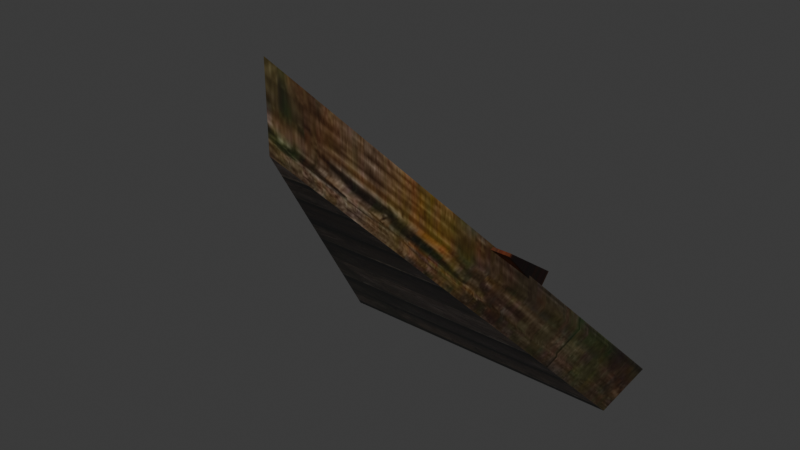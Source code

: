 # Source: DA_T3_Roof_Medium_Triangle_Diagonal_Inverted.blend  (saved by Blender 5.0.118; exported with 4.5.12 LTS)
import bpy
from mathutils import Matrix  # noqa: F401  (used for matrix-valued properties, if any)

bpy.ops.wm.read_factory_settings(use_empty=True)
scene = bpy.context.scene
scene.name = 'Scene'

# ---- collections
col_collection = bpy.data.collections.new('Collection'); scene.collection.children.link(col_collection)

# ---- images (referenced by path relative to the original .blend; pixels are not part of the script)
import os
ASSET_DIR = os.environ.get("B2B_ASSET_DIR", "")  # directory of the original .blend (textures are referenced by path, not embedded)
HERE = os.path.dirname(os.path.abspath(__file__))  # packed textures are extracted next to this script under _unpacked/

def load_image(name, relpath, width, height, colorspace="sRGB"):
    """Load a texture the original file referenced (path relative to the .blend, or extracted next to this script)."""
    p = next((c for c in (os.path.join(HERE, relpath), os.path.join(ASSET_DIR, relpath)) if relpath and os.path.exists(c)), "")
    if p:
        img = bpy.data.images.load(p, check_existing=True)
        img.name = name
    else:  # same state as the original file: an image datablock whose file is absent (Cycles renders it pink)
        img = bpy.data.images.new(name, width, height)
        img.source = "FILE"
        img.filepath = "//" + (relpath or name)
    img.colorspace_settings.name = colorspace
    return img
img_t_tier3_roof_bcc_array_0_jpg = load_image('T_Tier3_Roof_BCC_Array_0.jpg', '_unpacked/T_Tier3_Roof_BCC_Array_0.6a589c66.jpg', 1024, 1024, 'sRGB')
img_t_tier1_wall_bcc_jpg = load_image('T_Tier1_Wall_BCC.jpg', '_unpacked/T_Tier1_Wall_BCC.939bb396.jpg', 1024, 1024, 'sRGB')
img_t_tier1_trim_bcc_array_0_jpg = load_image('T_Tier1_Trim_BCC_Array_0.jpg', '_unpacked/T_Tier1_Trim_BCC_Array_0.1f2972ea.jpg', 1024, 1024, 'sRGB')

# ---- materials (node trees are filled in below, after node groups)
mat_mi_tier3_roof_03 = bpy.data.materials.new('MI_Tier3_Roof_03')
mat_mi_modular_set_tier1_wall_v2 = bpy.data.materials.new('MI_Modular_Set_Tier1_Wall_v2')
mat_mi_modular_set_tier_trim = bpy.data.materials.new('MI_Modular_Set_Tier_Trim')

# ---- material node trees
mat_mi_tier3_roof_03.use_nodes = True; mat_mi_tier3_roof_03.node_tree.nodes.clear()
_N = mat_mi_tier3_roof_03.node_tree.nodes; _L = mat_mi_tier3_roof_03.node_tree.links
n0 = _N.new('ShaderNodeOutputMaterial'); n0.name = 'Material Output'; n0.location = (400, 0)
n1 = _N.new('ShaderNodeBsdfPrincipled'); n1.name = 'Principled BSDF'; n1.location = (100, 0)
n2 = _N.new('ShaderNodeTexImage'); n2.name = 'Image Texture'; n2.location = (-600, 400)
n2.image = img_t_tier3_roof_bcc_array_0_jpg
_L.new(n1.outputs[0], n0.inputs[0])
_L.new(n2.outputs[0], n1.inputs[0])
n0.is_active_output = True
mat_mi_modular_set_tier1_wall_v2.use_nodes = True; mat_mi_modular_set_tier1_wall_v2.node_tree.nodes.clear()
_N = mat_mi_modular_set_tier1_wall_v2.node_tree.nodes; _L = mat_mi_modular_set_tier1_wall_v2.node_tree.links
n0 = _N.new('ShaderNodeOutputMaterial'); n0.name = 'Material Output'; n0.location = (400, 0)
n1 = _N.new('ShaderNodeBsdfPrincipled'); n1.name = 'Principled BSDF'; n1.location = (100, 0)
n2 = _N.new('ShaderNodeTexImage'); n2.name = 'Image Texture'; n2.location = (-600, 400)
n2.image = img_t_tier1_wall_bcc_jpg
_L.new(n1.outputs[0], n0.inputs[0])
_L.new(n2.outputs[0], n1.inputs[0])
n0.is_active_output = True
mat_mi_modular_set_tier_trim.use_nodes = True; mat_mi_modular_set_tier_trim.node_tree.nodes.clear()
_N = mat_mi_modular_set_tier_trim.node_tree.nodes; _L = mat_mi_modular_set_tier_trim.node_tree.links
n0 = _N.new('ShaderNodeOutputMaterial'); n0.name = 'Material Output'; n0.location = (400, 0)
n1 = _N.new('ShaderNodeBsdfPrincipled'); n1.name = 'Principled BSDF'; n1.location = (100, 0)
n2 = _N.new('ShaderNodeTexImage'); n2.name = 'Image Texture'; n2.location = (-600, 400)
n2.image = img_t_tier1_trim_bcc_array_0_jpg
_L.new(n1.outputs[0], n0.inputs[0])
_L.new(n2.outputs[0], n1.inputs[0])
n0.is_active_output = True

# ---- world
world_world = bpy.data.worlds.new('World'); scene.world = world_world
world_world.use_nodes = True; world_world.node_tree.nodes.clear()
_N = world_world.node_tree.nodes; _L = world_world.node_tree.links
n0 = _N.new('ShaderNodeOutputWorld'); n0.name = 'World Output'; n0.location = (200, 100)
n1 = _N.new('ShaderNodeBackground'); n1.name = 'Background'; n1.location = (-200, 100)
n1.inputs[0].default_value = (0.05088, 0.05088, 0.05088, 1.0)
_L.new(n1.outputs[0], n0.inputs[0])
n0.is_active_output = True
world_world.color = (0.05088, 0.05088, 0.05088)
world_world.sun_shadow_jitter_overblur = 0.0

# ---- meshes
me_da_t3_roof_medium_triangle_diagonal_inverted = bpy.data.meshes.new('DA_T3_Roof_Medium_Triangle_Diagonal_Inverted')
me_da_t3_roof_medium_triangle_diagonal_inverted.from_pydata([(-0.0009554, -0.8661, 0.6436), (0.7804, 0.4833, -0.8866), (-0.7629, 0.4639, -0.9173), (-0.0004921, -0.8661, 0.9373), (0.8453, 0.5957, -0.7573), (-0.8476, 0.5992, -0.7573), (-0.12, -0.07173, 0.09392), (-0.1202, -0.3534, 0.3525), (0.1959, -0.07375, 0.09221), (0.1957, -0.3554, 0.3508), (-0.1203, -0.1121, 0.05252), (0.1956, -0.1142, 0.05081), (-0.1205, -0.3631, 0.3416), (0.1954, -0.3651, 0.3399), (-0.12, -0.07173, 0.09392), (-0.1203, -0.1121, 0.05252), (-0.1205, -0.3631, 0.3416), (-0.1202, -0.3534, 0.3525), (-0.12, -0.07173, 0.09392), (0.1959, -0.07375, 0.09221), (0.1956, -0.1142, 0.05081), (-0.1203, -0.1121, 0.05252), (0.1959, -0.07375, 0.09221), (0.1957, -0.3554, 0.3508), (0.1954, -0.3651, 0.3399), (0.1956, -0.1142, 0.05081), (-0.1202, -0.3534, 0.3525), (-0.1205, -0.3631, 0.3416), (0.1954, -0.3651, 0.3399), (0.1957, -0.3554, 0.3508), (-0.1877, 0.4588, -0.5084), (-0.1879, 0.1615, -0.2523), (0.2433, 0.4567, -0.5102), (0.2431, 0.1594, -0.2541), (-0.1881, 0.4168, -0.5494), (0.2429, 0.4146, -0.5512), (-0.1883, 0.1513, -0.2636), (0.2427, 0.1492, -0.2654), (-0.1881, 0.4168, -0.5494), (-0.1883, 0.1513, -0.2636), (-0.1879, 0.1615, -0.2523), (-0.1877, 0.4588, -0.5084), (-0.1877, 0.4588, -0.5084), (0.2433, 0.4567, -0.5102), (0.2429, 0.4146, -0.5512), (-0.1881, 0.4168, -0.5494), (0.2429, 0.4146, -0.5512), (0.2433, 0.4567, -0.5102), (0.2431, 0.1594, -0.2541), (0.2427, 0.1492, -0.2654), (-0.1879, 0.1615, -0.2523), (-0.1883, 0.1513, -0.2636), (0.2427, 0.1492, -0.2654), (0.2431, 0.1594, -0.2541), (0.1445, 0.2173, -0.1854), (0.1442, -0.08332, 0.02679), (0.5382, 0.2153, -0.1871), (0.538, -0.08533, 0.0251), (0.144, 0.1554, -0.2528), (0.5378, 0.1534, -0.2545), (0.1438, -0.09297, 0.01606), (0.5375, -0.09497, 0.01437), (0.144, 0.1554, -0.2528), (0.1438, -0.09297, 0.01606), (0.1442, -0.08332, 0.02679), (0.1445, 0.2173, -0.1854), (0.1445, 0.2173, -0.1854), (0.5382, 0.2153, -0.1871), (0.5378, 0.1534, -0.2545), (0.144, 0.1554, -0.2528), (0.5378, 0.1534, -0.2545), (0.5382, 0.2153, -0.1871), (0.538, -0.08533, 0.0251), (0.5375, -0.09497, 0.01437), (0.1442, -0.08332, 0.02679), (0.1438, -0.09297, 0.01606), (0.5375, -0.09497, 0.01437), (0.538, -0.08533, 0.0251), (-0.3748, 0.1798, -0.2117), (-0.3749, -0.08661, 0.03974), (-0.1219, 0.178, -0.2132), (-0.1221, -0.08845, 0.03819), (-0.375, 0.1312, -0.2263), (-0.1222, 0.1468, -0.2504), (-0.3752, -0.09546, 0.02989), (-0.1223, -0.0973, 0.02834), (-0.3748, 0.1798, -0.2117), (-0.375, 0.1312, -0.2263), (-0.3752, -0.09546, 0.02989), (-0.3749, -0.08661, 0.03974), (-0.3748, 0.1798, -0.2117), (-0.1219, 0.178, -0.2132), (-0.1222, 0.1468, -0.2504), (-0.375, 0.1312, -0.2263), (-0.1219, 0.178, -0.2132), (-0.1221, -0.08845, 0.03819), (-0.1223, -0.0973, 0.02834), (-0.1222, 0.1468, -0.2504), (-0.3749, -0.08661, 0.03974), (-0.3752, -0.09546, 0.02989), (-0.1223, -0.0973, 0.02834), (-0.1221, -0.08845, 0.03819), (-0.000626, -0.8661, 0.5625), (-0.7538, 0.4367, -0.9449), (0.7516, 0.4333, -0.9449), (0.7804, 0.4833, -0.8866), (-0.0009554, -0.8661, 0.6436), (-0.000626, -0.8661, 0.5625), (0.7516, 0.4333, -0.9449), (0.7516, 0.4333, -0.9449), (-0.7538, 0.4367, -0.9449), (-0.7629, 0.4639, -0.9173), (0.7804, 0.4833, -0.8866), (-0.7629, 0.4639, -0.9173), (-0.000626, -0.8661, 0.5625), (-0.0009554, -0.8661, 0.6436), (-0.7538, 0.4367, -0.9449), (0.8453, 0.5957, -0.7573), (-0.7629, 0.4639, -0.9173), (-0.8476, 0.5992, -0.7573), (0.7804, 0.4833, -0.8866), (-0.7629, 0.4639, -0.9173), (-0.0009554, -0.8661, 0.6436), (-0.8476, 0.5992, -0.7573), (-0.0004921, -0.8661, 0.9373), (0.8453, 0.5957, -0.7573), (-0.0004921, -0.8661, 0.9373), (-0.0009554, -0.8661, 0.6436), (0.7804, 0.4833, -0.8866)], [], [(0, 1, 2), (3, 4, 5), (6, 7, 8), (7, 9, 8), (10, 11, 12), (12, 11, 13), (14, 15, 16), (16, 17, 14), (18, 19, 20), (20, 21, 18), (22, 23, 24), (24, 25, 22), (26, 27, 28), (28, 29, 26), (30, 31, 32), (31, 33, 32), (34, 35, 36), (36, 35, 37), (38, 39, 40), (40, 41, 38), (42, 43, 44), (44, 45, 42), (46, 47, 48), (48, 49, 46), (50, 51, 52), (52, 53, 50), (54, 55, 56), (55, 57, 56), (58, 59, 60), (60, 59, 61), (62, 63, 64), (64, 65, 62), (66, 67, 68), (68, 69, 66), (70, 71, 72), (72, 73, 70), (74, 75, 76), (76, 77, 74), (78, 79, 80), (79, 81, 80), (82, 83, 84), (84, 83, 85), (86, 87, 88), (88, 89, 86), (90, 91, 92), (92, 93, 90), (94, 95, 96), (96, 97, 94), (98, 99, 100), (100, 101, 98), (102, 103, 104), (105, 106, 107), (105, 107, 108), (109, 110, 111), (109, 111, 112), (113, 114, 115), (114, 113, 116), (117, 118, 119), (118, 117, 120), (121, 122, 123), (124, 123, 122), (125, 126, 127), (125, 127, 128)])
me_da_t3_roof_medium_triangle_diagonal_inverted.polygons.foreach_set('use_smooth', [True] * 63)
me_da_t3_roof_medium_triangle_diagonal_inverted.polygons.foreach_set('material_index', [0, 0, 0, 0, 0, 0, 0, 0, 0, 0, 0, 0, 0, 0, 0, 0, 0, 0, 0, 0, 0, 0, 0, 0, 0, 0, 0, 0, 0, 0, 0, 0, 0, 0, 0, 0, 0, 0, 0, 0, 0, 0, 0, 0, 0, 0, 0, 0, 0, 0, 1, 2, 2, 2, 2, 2, 2, 2, 2, 2, 2, 2, 2])
_uv = me_da_t3_roof_medium_triangle_diagonal_inverted.uv_layers.new(name='UV0')
_uv.uv.foreach_set('vector', [2.525, -0.3027, 2.92, 1.193, 2.008, 1.193, 0.5835, 0.3101, 0.3142, -0.4004, 0.8521, -0.4023, 0.4944, 0.3213, 0.4951, 0.4331, 0.624, 0.3213, 0.4951, 0.4331, 0.625, 0.4326, 0.624, 0.3213, 0.4944, 0.3213, 0.624, 0.3213, 0.4951, 0.4331, 0.4951, 0.4331, 0.624, 0.3213, 0.625, 0.4326, 0.4944, 0.3213, 0.4944, 0.3213, 0.4951, 0.4331, 0.4951, 0.4331, 0.4951, 0.4331, 0.4944, 0.3213, 0.4944, 0.3213, 0.624, 0.3213, 0.624, 0.3213, 0.624, 0.3213, 0.4944, 0.3213, 0.4944, 0.3213, 0.624, 0.3213, 0.625, 0.4326, 0.625, 0.4326, 0.625, 0.4326, 0.624, 0.3213, 0.624, 0.3213, 0.4951, 0.4331, 0.4951, 0.4331, 0.625, 0.4326, 0.625, 0.4326, 0.625, 0.4326, 0.4951, 0.4331, 0.4944, 0.3213, 0.4951, 0.4331, 0.624, 0.3213, 0.4951, 0.4331, 0.625, 0.4326, 0.624, 0.3213, 0.4944, 0.3213, 0.624, 0.3213, 0.4951, 0.4331, 0.4951, 0.4331, 0.624, 0.3213, 0.625, 0.4326, 0.4944, 0.3213, 0.4951, 0.4331, 0.4951, 0.4331, 0.4951, 0.4331, 0.4944, 0.3213, 0.4944, 0.3213, 0.4944, 0.3213, 0.624, 0.3213, 0.624, 0.3213, 0.624, 0.3213, 0.4944, 0.3213, 0.4944, 0.3213, 0.624, 0.3213, 0.624, 0.3213, 0.625, 0.4326, 0.625, 0.4326, 0.625, 0.4326, 0.624, 0.3213, 0.4951, 0.4331, 0.4951, 0.4331, 0.625, 0.4326, 0.625, 0.4326, 0.625, 0.4326, 0.4951, 0.4331, 0.4944, 0.3213, 0.4951, 0.4331, 0.624, 0.3213, 0.4951, 0.4331, 0.625, 0.4326, 0.624, 0.3213, 0.4944, 0.3213, 0.624, 0.3213, 0.4951, 0.4331, 0.4951, 0.4331, 0.624, 0.3213, 0.625, 0.4326, 0.4944, 0.3213, 0.4951, 0.4331, 0.4951, 0.4331, 0.4951, 0.4331, 0.4944, 0.3213, 0.4944, 0.3213, 0.4944, 0.3213, 0.624, 0.3213, 0.624, 0.3213, 0.624, 0.3213, 0.4944, 0.3213, 0.4944, 0.3213, 0.624, 0.3213, 0.624, 0.3213, 0.625, 0.4326, 0.625, 0.4326, 0.625, 0.4326, 0.624, 0.3213, 0.4951, 0.4331, 0.4951, 0.4331, 0.625, 0.4326, 0.625, 0.4326, 0.625, 0.4326, 0.4951, 0.4331, 0.4944, 0.3213, 0.4951, 0.4331, 0.624, 0.3213, 0.4951, 0.4331, 0.625, 0.4326, 0.624, 0.3213, 0.4944, 0.3213, 0.624, 0.3213, 0.4951, 0.4331, 0.4951, 0.4331, 0.624, 0.3213, 0.625, 0.4326, 0.4944, 0.3213, 0.4944, 0.3213, 0.4951, 0.4331, 0.4951, 0.4331, 0.4951, 0.4331, 0.4944, 0.3213, 0.4944, 0.3213, 0.624, 0.3213, 0.624, 0.3213, 0.624, 0.3213, 0.4944, 0.3213, 0.4944, 0.3213, 0.624, 0.3213, 0.625, 0.4326, 0.625, 0.4326, 0.625, 0.4326, 0.624, 0.3213, 0.624, 0.3213, 0.4951, 0.4331, 0.4951, 0.4331, 0.625, 0.4326, 0.625, 0.4326, 0.625, 0.4326, 0.4951, 0.4331, 0.8408, -0.3809, 1.114, 0.2646, 0.6011, 0.2646, 0.7139, -0.1221, 0.7139, 0.4683, 0.729, 0.4683, 0.7139, -0.1221, 0.729, 0.4683, 0.729, -0.1221, 0.7139, -0.5596, 0.7139, -0.1221, 0.729, -0.1221, 0.7139, -0.5596, 0.729, -0.1221, 0.729, -0.5596, 0.7139, 1.05, 0.729, 0.4683, 0.7139, 0.4683, 0.729, 0.4683, 0.7139, 1.05, 0.729, 1.05, 0.6899, -0.1221, 0.7139, -0.5596, 0.6899, -0.5596, 0.7139, -0.5596, 0.6899, -0.1221, 0.7139, -0.1221, 0.7139, 1.05, 0.7139, 0.4683, 0.6899, 1.05, 0.6899, 0.4683, 0.6899, 1.05, 0.7139, 0.4683, 0.6899, -0.1221, 0.6899, 0.4683, 0.7139, 0.4683, 0.6899, -0.1221, 0.7139, 0.4683, 0.7139, -0.1221])
me_da_t3_roof_medium_triangle_diagonal_inverted.materials.append(mat_mi_tier3_roof_03)
me_da_t3_roof_medium_triangle_diagonal_inverted.materials.append(mat_mi_modular_set_tier1_wall_v2)
me_da_t3_roof_medium_triangle_diagonal_inverted.materials.append(mat_mi_modular_set_tier_trim)
me_da_t3_roof_medium_triangle_diagonal_inverted.update()
me_da_t3_roof_medium_triangle_diagonal_inverted.normals_split_custom_set([tuple(v) for v in zip(*[iter([-0.01971, 0.7527, 0.6581, -0.01971, 0.7527, 0.6581, -0.01971, 0.7527, 0.6581, 0.003946, 0.7528, 0.6582, 0.003945, 0.7528, 0.6582, 0.003945, 0.7528, 0.6582, 0.01186, 0.6367, 0.7711, 0.01186, 0.6366, 0.7711, 0.01186, 0.6367, 0.7711, 0.01186, 0.6366, 0.7711, 0.01186, 0.6366, 0.7711, 0.01186, 0.6367, 0.7711, -0.003943, -0.738, -0.6748, -0.003945, -0.738, -0.6748, -0.003945, -0.738, -0.6748, -0.003945, -0.738, -0.6748, -0.003945, -0.738, -0.6748, -0.003946, -0.738, -0.6748, -0.9999, 0.003952, 0.01185, -0.9999, 0.003952, 0.01186, -0.9999, 0.003967, 0.01186, -0.9999, 0.003967, 0.01186, -0.9999, 0.003959, 0.01186, -0.9999, 0.003952, 0.01185, 0.00393, 0.715, -0.6992, 0.003933, 0.715, -0.6992, 0.003933, 0.715, -0.6992, 0.003933, 0.715, -0.6992, 0.00393, 0.715, -0.6992, 0.00393, 0.715, -0.6992, 0.9999, -0.01177, -0.003922, 0.9999, -0.01176, -0.003924, 0.9999, -0.01177, -0.003938, 0.9999, -0.01177, -0.003938, 0.9999, -0.01175, -0.003919, 0.9999, -0.01177, -0.003922, 0.003944, -0.7415, 0.6709, 0.003904, -0.7415, 0.6709, 0.003921, -0.7415, 0.6709, 0.003921, -0.7415, 0.6709, 0.003921, -0.7415, 0.6709, 0.003944, -0.7415, 0.6709, 0.0118, 0.6413, 0.7672, 0.0118, 0.6413, 0.7672, 0.0118, 0.6413, 0.7672, 0.0118, 0.6413, 0.7672, 0.0118, 0.6413, 0.7672, 0.0118, 0.6413, 0.7672, -0.003943, -0.7304, -0.683, -0.003943, -0.7304, -0.683, -0.003943, -0.7304, -0.683, -0.003943, -0.7304, -0.683, -0.003943, -0.7304, -0.683, -0.003944, -0.7304, -0.683, -0.9999, 0.00395, 0.01187, -0.9999, 0.003972, 0.01186, -0.9999, 0.003937, 0.01185, -0.9999, 0.003937, 0.01185, -0.9999, 0.003951, 0.01187, -0.9999, 0.00395, 0.01187, 0.003964, 0.6992, -0.715, 0.003917, 0.6991, -0.715, 0.003963, 0.6992, -0.715, 0.003963, 0.6992, -0.715, 0.003964, 0.6992, -0.715, 0.003964, 0.6992, -0.715, 0.9999, -0.01179, -0.003918, 0.9999, -0.01174, -0.003925, 0.9999, -0.01176, -0.003917, 0.9999, -0.01176, -0.003917, 0.9999, -0.01176, -0.003923, 0.9999, -0.01179, -0.003918, 0.003931, -0.7415, 0.6709, 0.003929, -0.7415, 0.6709, 0.003943, -0.7415, 0.6709, 0.003943, -0.7415, 0.6709, 0.003944, -0.7415, 0.6709, 0.003931, -0.7415, 0.6709, 0.0118, 0.57, 0.8216, 0.0118, 0.57, 0.8216, 0.0118, 0.57, 0.8216, 0.0118, 0.57, 0.8216, 0.0118, 0.57, 0.8216, 0.0118, 0.57, 0.8216, -0.003933, -0.7304, -0.683, -0.003953, -0.7304, -0.683, -0.003953, -0.7304, -0.683, -0.003953, -0.7304, -0.683, -0.003953, -0.7304, -0.683, -0.003953, -0.7304, -0.683, -0.9999, 0.003953, 0.01185, -0.9999, 0.003954, 0.01186, -0.9999, 0.003943, 0.01185, -0.9999, 0.003943, 0.01185, -0.9999, 0.003951, 0.01185, -0.9999, 0.003953, 0.01185, 0.00393, 0.738, -0.6748, 0.003971, 0.738, -0.6748, 0.00397, 0.738, -0.6748, 0.00397, 0.738, -0.6748, 0.00393, 0.738, -0.6748, 0.00393, 0.738, -0.6748, 0.9999, -0.01175, -0.003922, 0.9999, -0.01177, -0.003922, 0.9999, -0.01176, -0.00392, 0.9999, -0.01176, -0.00392, 0.9999, -0.01178, -0.003945, 0.9999, -0.01175, -0.003922, 0.003927, -0.7415, 0.6709, 0.003927, -0.7415, 0.6709, 0.003929, -0.7415, 0.6709, 0.003929, -0.7415, 0.6709, 0.003929, -0.7415, 0.6709, 0.003927, -0.7415, 0.6709, 0.0118, 0.6413, 0.7672, 0.0118, 0.6413, 0.7672, 0.0118, 0.6413, 0.7672, 0.0118, 0.6413, 0.7672, 0.0118, 0.6413, 0.7672, 0.0118, 0.6413, 0.7672, -0.003946, -0.7227, -0.6911, -0.003951, -0.7227, -0.6911, -0.003958, -0.7227, -0.6911, -0.003958, -0.7227, -0.6911, -0.003951, -0.7227, -0.6911, -0.003956, -0.7227, -0.6911, -0.9999, 0.003952, 0.01186, -0.9999, 0.003953, 0.01185, -0.9999, 0.003981, 0.01186, -0.9999, 0.003981, 0.01186, -0.9999, 0.003953, 0.01186, -0.9999, 0.003952, 0.01186, 0.003955, 0.7679, -0.6406, 0.003979, 0.7679, -0.6406, 0.003969, 0.7679, -0.6406, 0.003969, 0.7679, -0.6406, 0.003948, 0.7679, -0.6406, 0.003955, 0.7679, -0.6406, 0.9999, -0.01176, -0.003922, 0.9999, -0.01176, -0.003929, 0.9999, -0.01176, -0.003938, 0.9999, -0.01176, -0.003938, 0.9999, -0.01174, -0.003918, 0.9999, -0.01176, -0.003922, 0.003921, -0.7415, 0.6709, 0.00392, -0.7415, 0.6709, 0.003912, -0.7415, 0.6709, 0.003912, -0.7415, 0.6709, 0.003913, -0.7415, 0.6709, 0.003921, -0.7415, 0.6709, 0.003932, -0.7601, -0.6498, 0.003932, -0.7601, -0.6498, 0.003932, -0.7601, -0.6498, 0.867, -0.4982, 0.003928, 0.867, -0.4983, 0.004043, 0.867, -0.4983, 0.004024, 0.867, -0.4982, 0.003928, 0.867, -0.4983, 0.004024, 0.867, -0.4982, 0.003917, 0.003968, 0.7419, -0.6705, 0.003966, 0.7419, -0.6705, 0.003967, 0.7419, -0.6705, 0.003968, 0.7419, -0.6705, 0.003967, 0.7419, -0.6705, 0.003968, 0.7419, -0.6705, -0.8814, -0.4703, 0.04348, -0.8814, -0.4703, 0.04347, -0.8814, -0.4703, 0.04348, -0.8814, -0.4703, 0.04347, -0.8814, -0.4703, 0.04348, -0.8814, -0.4703, 0.04347, 0.003954, 0.7567, -0.6538, 0.003958, 0.7567, -0.6537, 0.003963, 0.7567, -0.6537, 0.003958, 0.7567, -0.6537, 0.003954, 0.7567, -0.6538, 0.003961, 0.7567, -0.6537, -0.8616, -0.5075, -0.003926, -0.8616, -0.5075, -0.003941, -0.8616, -0.5075, -0.003936, -0.8616, -0.5075, -0.003926, -0.8616, -0.5075, -0.003936, -0.8616, -0.5075, -0.003941, 0.8636, -0.5041, 0.003887, 0.8636, -0.5041, 0.003897, 0.8636, -0.5041, 0.003886, 0.8636, -0.5041, 0.003887, 0.8636, -0.5041, 0.003886, 0.8636, -0.5041, 0.003891])] * 3)])

# ---- objects
ob_da_t3_roof_medium_triangle_diagonal_inverted = bpy.data.objects.new('DA_T3_Roof_Medium_Triangle_Diagonal_Inverted', me_da_t3_roof_medium_triangle_diagonal_inverted)

# ---- transforms, parenting, visibility, modifiers, constraints
ob_da_t3_roof_medium_triangle_diagonal_inverted.location = (0.0, 0.0, 0.0)

# ---- collection membership
col_collection.objects.link(ob_da_t3_roof_medium_triangle_diagonal_inverted)

# ---- scene / render settings (as saved in the file)
scene.frame_start = 1; scene.frame_end = 250; scene.frame_set(1)
scene.render.engine = 'BLENDER_EEVEE_NEXT'
scene.render.bake_bias = 0.0
scene.render.bake_samples = 0
scene.cycles.sampling_pattern = 'TABULATED_SOBOL'
scene.eevee.use_volume_custom_range = False
bpy.context.view_layer.update()

# ---- added for rendering (the .blend has no active camera and no usable light): camera, sun
cam_auto = bpy.data.cameras.new('AutoCamera')
cam_auto.lens = 50.0
cam_auto.sensor_width = 36.0
cam_auto.clip_end = 1000.0
ob_auto_camera = bpy.data.objects.new('AutoCamera', cam_auto)
scene.collection.objects.link(ob_auto_camera)
ob_auto_camera.location = (2.70509, -3.38092, 2.16117)
ob_auto_camera.rotation_euler = (1.09748, -7.21219e-08, 0.694738)
scene.camera = ob_auto_camera
light_auto_sun = bpy.data.lights.new('AutoSun', 'SUN')
light_auto_sun.energy = 3.0
light_auto_sun.angle = 0.0523599
ob_auto_sun = bpy.data.objects.new('AutoSun', light_auto_sun)
scene.collection.objects.link(ob_auto_sun)
ob_auto_sun.rotation_euler = (0.872665, 0.174533, 0.523599)
bpy.context.view_layer.update()
